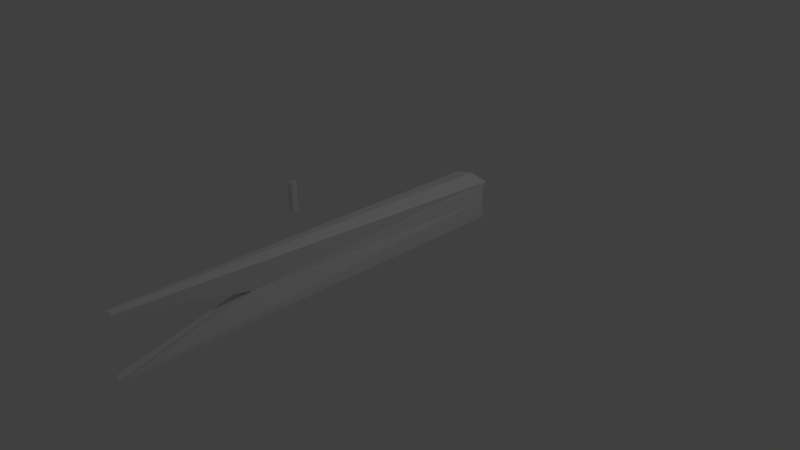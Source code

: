 # Source: LaserlightRailgunFixedRot.blend  (saved by Blender 2.79.0; exported with 4.5.12 LTS)
import bpy
from mathutils import Matrix  # noqa: F401  (used for matrix-valued properties, if any)

bpy.ops.wm.read_factory_settings(use_empty=True)
scene = bpy.context.scene
scene.name = 'Scene'

# ---- collections
col_collection_1 = bpy.data.collections.new('Collection 1'); scene.collection.children.link(col_collection_1)

# ---- materials (node trees are filled in below, after node groups)
mat_material = bpy.data.materials.new('Material')
mat_material.alpha_threshold = 0.0
mat_material.use_transparent_shadow = False
mat_material.roughness = 0.5
mat_material.line_color = (0.0, 0.0, 0.0, 1.0)

# ---- material node trees

# ---- world
world_world = bpy.data.worlds.new('World'); scene.world = world_world
world_world.color = (0.05088, 0.05088, 0.05088)
world_world.use_sun_shadow = False
world_world.sun_shadow_jitter_overblur = 0.0
world_world.cycles.sampling_method = 'NONE'
world_world.cycles.sample_map_resolution = 256

# ---- cameras
cam_camera = bpy.data.cameras.new('Camera')
cam_camera.clip_end = 100.0
cam_camera.lens = 35.0
cam_camera.sensor_width = 32.0
cam_camera.sensor_height = 18.0
cam_camera.ortho_scale = 7.314
cam_camera.dof.focus_distance = 0.0
cam_camera.dof.aperture_fstop = 128.0

# ---- lights
light_lamp = bpy.data.lights.new('Lamp', 'POINT')
light_lamp.transmission_factor = 0.0
light_lamp.cutoff_distance = 30.0
light_lamp.energy = 100.0
light_lamp.shadow_buffer_clip_start = 1.001
light_lamp.shadow_soft_size = 0.1
light_lamp.shadow_maximum_resolution = 0.006
light_lamp.use_absolute_resolution = True
light_lamp.cycles.use_multiple_importance_sampling = False

# ---- meshes
me_cylinder = bpy.data.meshes.new('Cylinder')
me_cylinder.from_pydata([(0.0, 1.0, -1.0), (0.0, 1.0, 1.0), (0.1951, 0.9808, -1.0), (0.1951, 0.9808, 1.0), (0.3827, 0.9239, -1.0), (0.3827, 0.9239, 1.0), (0.5556, 0.8315, -1.0), (0.5556, 0.8315, 1.0), (0.7071, 0.7071, -1.0), (0.7071, 0.7071, 1.0), (0.8315, 0.5556, -1.0), (0.8315, 0.5556, 1.0), (0.9239, 0.3827, -1.0), (0.9239, 0.3827, 1.0), (0.9808, 0.1951, -1.0), (0.9808, 0.1951, 1.0), (1.0, 7.55e-08, -1.0), (1.0, 7.55e-08, 1.0), (0.9808, -0.1951, -1.0), (0.9808, -0.1951, 1.0), (0.9239, -0.3827, -1.0), (0.9239, -0.3827, 1.0), (0.8315, -0.5556, -1.0), (0.8315, -0.5556, 1.0), (0.7071, -0.7071, -1.0), (0.7071, -0.7071, 1.0), (0.5556, -0.8315, -1.0), (0.5556, -0.8315, 1.0), (0.3827, -0.9239, -1.0), (0.3827, -0.9239, 1.0), (0.1951, -0.9808, -1.0), (0.1951, -0.9808, 1.0), (-3.258e-07, -1.0, -1.0), (-3.258e-07, -1.0, 1.0), (-0.1951, -0.9808, -1.0), (-0.1951, -0.9808, 1.0), (-0.3827, -0.9239, -1.0), (-0.3827, -0.9239, 1.0), (-0.5556, -0.8315, -1.0), (-0.5556, -0.8315, 1.0), (-0.7071, -0.7071, -1.0), (-0.7071, -0.7071, 1.0), (-0.8315, -0.5556, -1.0), (-0.8315, -0.5556, 1.0), (-0.9239, -0.3827, -1.0), (-0.9239, -0.3827, 1.0), (-0.9808, -0.1951, -1.0), (-0.9808, -0.1951, 1.0), (-1.0, 9.656e-07, -1.0), (-1.0, 9.656e-07, 1.0), (-0.9808, 0.1951, -1.0), (-0.9808, 0.1951, 1.0), (-0.9239, 0.3827, -1.0), (-0.9239, 0.3827, 1.0), (-0.8315, 0.5556, -1.0), (-0.8315, 0.5556, 1.0), (-0.7071, 0.7071, -1.0), (-0.7071, 0.7071, 1.0), (-0.5556, 0.8315, -1.0), (-0.5556, 0.8315, 1.0), (-0.3827, 0.9239, -1.0), (-0.3827, 0.9239, 1.0), (-0.1951, 0.9808, -1.0), (-0.1951, 0.9808, 1.0)], [], [(0, 1, 3, 2), (2, 3, 5, 4), (4, 5, 7, 6), (6, 7, 9, 8), (8, 9, 11, 10), (10, 11, 13, 12), (12, 13, 15, 14), (14, 15, 17, 16), (16, 17, 19, 18), (18, 19, 21, 20), (20, 21, 23, 22), (22, 23, 25, 24), (24, 25, 27, 26), (26, 27, 29, 28), (28, 29, 31, 30), (30, 31, 33, 32), (32, 33, 35, 34), (34, 35, 37, 36), (36, 37, 39, 38), (38, 39, 41, 40), (40, 41, 43, 42), (42, 43, 45, 44), (44, 45, 47, 46), (46, 47, 49, 48), (48, 49, 51, 50), (50, 51, 53, 52), (52, 53, 55, 54), (54, 55, 57, 56), (56, 57, 59, 58), (58, 59, 61, 60), (3, 1, 63, 61, 59, 57, 55, 53, 51, 49, 47, 45, 43, 41, 39, 37, 35, 33, 31, 29, 27, 25, 23, 21, 19, 17, 15, 13, 11, 9, 7, 5), (62, 63, 1, 0), (60, 61, 63, 62), (0, 2, 4, 6, 8, 10, 12, 14, 16, 18, 20, 22, 24, 26, 28, 30, 32, 34, 36, 38, 40, 42, 44, 46, 48, 50, 52, 54, 56, 58, 60, 62)])
me_cylinder.use_remesh_preserve_volume = False
me_cylinder.use_remesh_preserve_attributes = False
me_cylinder.use_mirror_vertex_groups = False
me_cylinder.update()
me_cube = bpy.data.meshes.new('Cube')
me_cube.from_pydata([(0.02008, -1.551, 13.68), (-0.02008, -1.551, 13.68), (-0.07311, -1.0, -7.057), (0.07311, -1.0, -7.057), (0.02008, 1.551, 13.68), (-0.02008, 1.551, 13.68), (-0.07311, 1.0, -7.057), (0.07311, 1.0, -7.057), (-6.908e-08, -1.674, 13.68), (4.536e-08, -1.205, -7.057), (-6.871e-08, 1.674, 13.68), (4.256e-08, 1.205, -7.057), (0.02008, -1.2e-08, 7.309), (-0.02008, 1.2e-08, 7.309), (-0.07311, 4.371e-08, -6.84), (0.07311, -4.371e-08, -6.84), (3.395e-08, -1.042e-14, -5.167), (-4.498e-08, 1.293e-14, 7.309), (0.03656, -1.102, -7.057), (-0.07311, 0.5, -6.84), (0.07311, 0.5, -6.84), (0.03656, 1.102, -7.057), (-0.03656, -1.102, -7.057), (-0.03656, 1.102, -7.057), (3.783e-08, -0.6024, -5.542), (-0.07311, -0.5, -6.84), (0.07311, -0.5, -6.84), (3.643e-08, 0.6024, -5.542), (-0.03656, 2.186e-08, -5.542), (0.03656, -2.186e-08, -5.542), (0.03656, -0.5512, -5.542), (-0.03656, -0.5512, -5.542), (-0.03656, 0.5512, -5.542), (0.03656, 0.5512, -5.542), (0.05483, -1.051, -7.057), (-0.07311, 0.75, -6.84), (0.07311, 0.75, -6.84), (0.05483, 1.051, -7.057), (-0.01828, -1.154, -7.057), (-0.01828, 1.154, -7.057), (4.263e-08, -0.9036, -6.623), (-0.07311, -0.25, -6.84), (0.07311, -0.25, -6.84), (3.459e-08, 0.3012, -5.167), (-0.01828, 1.093e-08, -5.167), (0.05483, -3.278e-08, -6.623), (0.01828, -1.154, -7.057), (-0.07311, 0.25, -6.84), (0.07311, 0.25, -6.84), (0.01828, 1.154, -7.057), (-0.05483, -1.051, -7.057), (-0.05483, 1.051, -7.057), (3.529e-08, -0.3012, -5.167), (-0.07311, -0.75, -6.84), (0.07311, -0.75, -6.84), (4.053e-08, 0.9036, -6.623), (-0.05483, 3.278e-08, -6.623), (0.01828, -1.093e-08, -5.167), (0.05483, -0.5256, -6.623), (0.01828, -0.5768, -5.542), (0.03656, -0.8268, -6.623), (0.03656, -0.2756, -5.542), (-0.01828, -0.5768, -5.542), (-0.05483, -0.5256, -6.623), (-0.03656, -0.8268, -6.623), (-0.03656, -0.2756, -5.542), (-0.01828, 0.5768, -5.542), (-0.05483, 0.5256, -6.623), (-0.03656, 0.2756, -5.542), (-0.03656, 0.8268, -6.623), (0.05483, 0.5256, -6.623), (0.01828, 0.5768, -5.542), (0.03656, 0.2756, -5.542), (0.03656, 0.8268, -6.623), (0.01828, 0.8652, -6.623), (0.01828, 0.2884, -5.167), (0.05483, 0.2628, -6.623), (-0.05483, 0.7884, -6.623), (-0.05483, 0.2628, -6.623), (-0.01828, 0.2884, -5.167), (-0.05483, -0.2628, -6.623), (-0.05483, -0.7884, -6.623), (-0.01828, -0.8652, -6.623), (0.01828, -0.2884, -5.167), (0.01828, -0.8652, -6.623), (0.05483, -0.7884, -6.623), (0.05483, -0.2628, -6.623), (-0.01828, -0.2884, -5.167), (-0.01828, 0.8652, -6.623), (0.05483, 0.7884, -6.623), (-0.01111, -1.045, -6.556), (-0.01111, 1.045, -6.556), (0.01111, -1.045, -6.556), (0.01111, 1.045, -6.556), (-0.01111, -1.045, -6.252), (-0.01111, 1.045, -6.252), (0.01111, -1.045, -6.252), (0.01111, 1.045, -6.252), (2.444e-08, 1.045, -6.603), (1.776e-08, -1.045, -6.603), (2.317e-08, 1.045, -6.204), (1.649e-08, -1.045, -6.204), (0.01459, 1.045, -6.404), (0.01459, -1.045, -6.404), (-0.01459, 1.045, -6.404), (-0.01459, -1.045, -6.404), (2.38e-08, 1.045, -6.404), (1.713e-08, -1.045, -6.404)], [], [(8, 1, 2, 50, 22, 38, 9), (10, 11, 39, 23, 51, 6, 5), (17, 10, 5, 13), (13, 5, 6, 35, 19, 47, 14), (89, 37, 7, 36), (12, 0, 3, 54, 26, 42, 15), (88, 39, 11, 55), (12, 4, 10, 17), (4, 7, 37, 21, 49, 11, 10), (0, 8, 9, 46, 18, 34, 3), (0, 12, 17, 8), (87, 44, 16, 52), (4, 12, 15, 48, 20, 36, 7), (86, 45, 15, 42), (1, 13, 14, 41, 25, 53, 2), (8, 17, 13, 1), (85, 58, 26, 54), (84, 59, 30, 60), (83, 57, 29, 61), (82, 62, 24, 40), (81, 63, 31, 64), (80, 56, 28, 65), (79, 66, 27, 43), (78, 67, 32, 68), (77, 51, 23, 69), (76, 70, 20, 48), (75, 71, 33, 72), (74, 49, 21, 73), (71, 74, 73, 33), (27, 55, 74, 71), (55, 11, 49, 74), (57, 75, 72, 29), (16, 43, 75, 57), (43, 27, 71, 75), (45, 76, 48, 15), (29, 72, 76, 45), (72, 33, 70, 76), (67, 77, 69, 32), (19, 35, 77, 67), (35, 6, 51, 77), (56, 78, 68, 28), (14, 47, 78, 56), (47, 19, 67, 78), (44, 79, 43, 16), (28, 68, 79, 44), (68, 32, 66, 79), (63, 80, 65, 31), (25, 41, 80, 63), (41, 14, 56, 80), (50, 81, 64, 22), (2, 53, 81, 50), (53, 25, 63, 81), (38, 82, 40, 9), (22, 64, 82, 38), (64, 31, 62, 82), (59, 83, 61, 30), (24, 52, 83, 59), (52, 16, 57, 83), (46, 84, 60, 18), (9, 40, 84, 46), (40, 24, 59, 84), (34, 85, 54, 3), (18, 60, 85, 34), (60, 30, 58, 85), (58, 86, 42, 26), (30, 61, 86, 58), (61, 29, 45, 86), (62, 87, 52, 24), (31, 65, 87, 62), (65, 28, 44, 87), (66, 88, 55, 27), (32, 69, 88, 66), (69, 23, 39, 88), (70, 89, 36, 20), (33, 73, 89, 70), (73, 21, 37, 89), (98, 93, 92, 99), (102, 97, 96, 103), (100, 95, 94, 101), (104, 91, 90, 105), (107, 103, 96, 101), (106, 102, 93, 98), (104, 106, 98, 91), (105, 107, 101, 94), (97, 100, 101, 96), (91, 98, 99, 90), (90, 99, 107, 105), (95, 100, 106, 104), (100, 97, 102, 106), (99, 92, 103, 107), (95, 104, 105, 94), (93, 102, 103, 92)])
me_cube.materials.append(mat_material)
me_cube.use_remesh_preserve_volume = False
me_cube.use_remesh_preserve_attributes = False
me_cube.use_mirror_vertex_groups = False
me_cube.update()

# ---- objects
ob_cylinder = bpy.data.objects.new('Cylinder', me_cylinder)
ob_cube = bpy.data.objects.new('Cube', me_cube)
ob_lamp = bpy.data.objects.new('Lamp', light_lamp)
ob_camera = bpy.data.objects.new('Camera', cam_camera)

# ---- transforms, parenting, visibility, modifiers, constraints
ob_cylinder.location = (-1.68, 0.0, 0.2716)
ob_cylinder.scale = (0.06044, 0.06044, 0.2207)
ob_cylinder.hide_viewport = True
ob_cylinder.lineart.crease_threshold = 0.0
ob_cube.location = (0.0, 0.0, 0.2716)
ob_cube.rotation_euler = (1.571, 0.0, 0.0)
ob_cube.scale = (3.561, 0.2603, 0.2603)
ob_cube.lock_rotations_4d = False
ob_cube.empty_display_type = 'ARROWS'
ob_cube.lineart.crease_threshold = 0.0
ob_lamp.location = (4.076, 1.005, 5.904)
ob_lamp.rotation_euler = (0.6503, 0.05522, 1.866)
ob_lamp.lock_rotations_4d = False
ob_lamp.empty_display_type = 'ARROWS'
ob_lamp.color = (0.0, 0.0, 0.0, 0.0)
ob_lamp.lineart.crease_threshold = 0.0
ob_camera.location = (7.481, -6.508, 5.344)
ob_camera.rotation_euler = (1.109, 0.01082, 0.8149)
ob_camera.lock_rotations_4d = False
ob_camera.empty_display_type = 'ARROWS'
ob_camera.color = (0.0, 0.0, 0.0, 0.0)
ob_camera.display_type = 'WIRE'
ob_camera.lineart.crease_threshold = 0.0

# ---- collection membership
col_collection_1.objects.link(ob_cylinder)
col_collection_1.objects.link(ob_cube)
col_collection_1.objects.link(ob_lamp)
col_collection_1.objects.link(ob_camera)

# ---- scene / render settings (as saved in the file)
scene.camera = ob_camera
scene.frame_start = 1; scene.frame_end = 250; scene.frame_set(1)
scene.render.engine = 'BLENDER_EEVEE_NEXT'
scene.render.resolution_percentage = 50
scene.render.dither_intensity = 0.0
scene.cycles.use_denoising = False
scene.cycles.samples = 10
scene.cycles.sampling_pattern = 'TABULATED_SOBOL'
scene.cycles.light_sampling_threshold = 0.0
scene.cycles.use_adaptive_sampling = False
scene.cycles.use_light_tree = False
scene.cycles.blur_glossy = 0.0
scene.cycles.pixel_filter_type = 'GAUSSIAN'
scene.cycles.sample_clamp_indirect = 0.0
scene.view_settings.view_transform = 'Standard'
bpy.context.view_layer.update()
